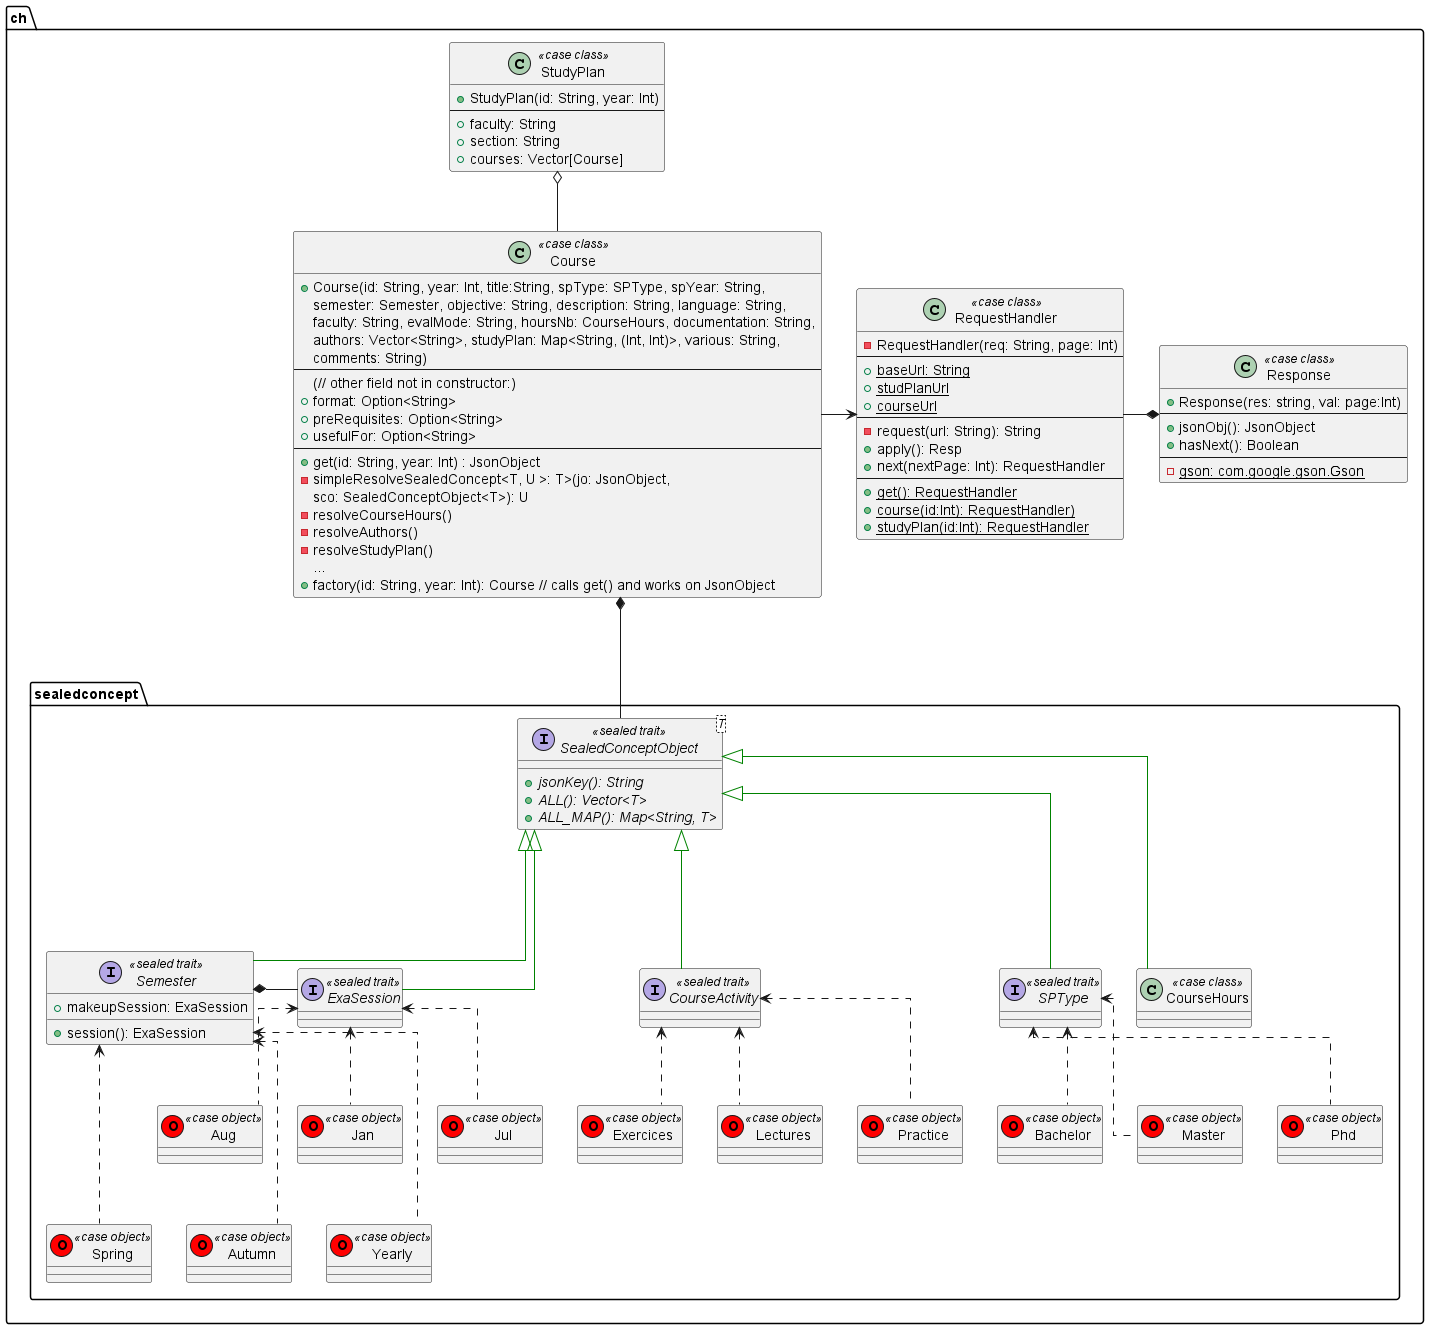

The diagram above was rendered by PlantUML. Its source (embedded in the PNG):
@startuml
skinparam linetype ortho

package ch.sealedconcept {
  entity Aug <<(O,red) case object>>
  entity Bachelor <<(O,red) case object>>
  interface CourseActivity << sealed trait >>
  class CourseHours << case class >>
  interface ExaSession << sealed trait >>

  entity Exercices <<(O,red) case object>>

  entity Jan <<(O,red) case object>>
  entity Jul <<(O,red) case object>>

  entity Lectures <<(O,red) case object>>
  entity Master <<(O,red) case object>>
  entity Phd <<(O,red) case object>>
  entity Practice <<(O,red) case object>>
  interface SPType << sealed trait >>
  interface SealedConceptObject<T> << sealed trait >>
  interface Semester << sealed trait >>
  entity Spring <<(O,red) case object>> 
  entity Autumn <<(O,red) case object>>
  entity Yearly <<(O,red) case object>>

  interface SealedConceptObject<T> {
    + {abstract} jsonKey(): String
    + {abstract} ALL(): Vector<T>
    + {abstract} ALL_MAP(): Map<String, T>
  }

  interface Semester {
    + makeupSession: ExaSession
    + session(): ExaSession
  }

}
package ch {
  class RequestHandler    << case class >> {
    - RequestHandler(req: String, page: Int)
    ---
    + {static} baseUrl: String
    + {static} studPlanUrl
    + {static} courseUrl
    --
    - request(url: String): String
    + apply(): Resp
    + next(nextPage: Int): RequestHandler
    --
    + {static} get(): RequestHandler
    + {static} course(id:Int): RequestHandler)
    + {static} studyPlan(id:Int): RequestHandler
  }
  class Response      << case class >> {
    + Response(res: string, val: page:Int)
    --
    + jsonObj(): JsonObject
    + hasNext(): Boolean
    --
    - {static} gson: com.google.gson.Gson
  }
  class Course    << case class >> {
    + Course(id: String, year: Int, title:String, spType: SPType, spYear: String,
       semester: Semester, objective: String, description: String, language: String,
       faculty: String, evalMode: String, hoursNb: CourseHours, documentation: String,
       authors: Vector<String>, studyPlan: Map<String, (Int, Int)>, various: String,
       comments: String)
    --
    (// other field not in constructor:)
    + format: Option<String>
    + preRequisites: Option<String>
    + usefulFor: Option<String>
    --
    + get(id: String, year: Int) : JsonObject
    - simpleResolveSealedConcept<T, U >: T>(jo: JsonObject,
    sco: SealedConceptObject<T>): U
    - resolveCourseHours()
    - resolveAuthors()
    - resolveStudyPlan()
    ...
    + factory(id: String, year: Int): Course // calls get() and works on JsonObject
  }


  class StudyPlan << case class >> {
    + StudyPlan(id: String, year: Int)
    --
    + faculty: String
    + section: String
    + courses: Vector[Course]
  }
}




Jan               --[dashed]up>  ExaSession          
Aug               --[dashed]up>  ExaSession          
Jul               --[dashed]up>  ExaSession          
ExaSession        -up*  Semester
Bachelor          --[dashed]up>  SPType              
Master            --[dashed]up>  SPType              
Phd               --[dashed]up>  SPType              
Semester          --[#008200]up-|>  SealedConceptObject 
Spring            --[dashed]up->  Semester
Autumn            --[dashed]up->  Semester
Yearly            --[dashed]up->  Semester
ExaSession        --[#008200]up-|>  SealedConceptObject 
Lectures          --[dashed]up>   CourseActivity
Exercices         --[dashed]up>   CourseActivity  
Practice          --[dashed]up>   CourseActivity
SPType            --[#008200]up-|>  SealedConceptObject 
CourseHours       --[#008200]up-|>  SealedConceptObject
CourseActivity    --[#008200]up-|>  SealedConceptObject


SealedConceptObject --up-* Course
Course -up-o StudyPlan
Course -> RequestHandler
RequestHandler -* Response

@enduml